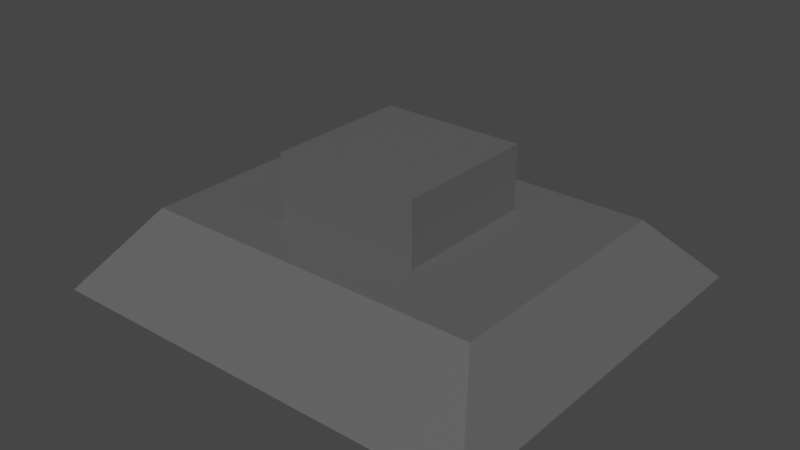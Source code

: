 # Source: Plinth.blend  (saved by Blender 2.92.15; exported with 4.5.12 LTS)
import bpy
from mathutils import Matrix  # noqa: F401  (used for matrix-valued properties, if any)

bpy.ops.wm.read_factory_settings(use_empty=True)
scene = bpy.context.scene
scene.name = 'Scene'

# ---- collections
col_collection = bpy.data.collections.new('Collection'); scene.collection.children.link(col_collection)

# ---- materials (node trees are filled in below, after node groups)
mat_material = bpy.data.materials.new('Material')
mat_material.alpha_threshold = 0.0
mat_material.use_transparent_shadow = False
mat_material.line_color = (0.0, 0.0, 0.0, 1.0)

# ---- material node trees
mat_material.use_nodes = True; mat_material.node_tree.nodes.clear()
_N = mat_material.node_tree.nodes; _L = mat_material.node_tree.links
n0 = _N.new('ShaderNodeOutputMaterial'); n0.name = 'Material Output'; n0.location = (300, 300)
n1 = _N.new('ShaderNodeBsdfPrincipled'); n1.name = 'Principled BSDF'; n1.location = (10, 300)
n1.distribution = 'GGX'
n1.subsurface_method = 'BURLEY'
n1.inputs[0].default_value = (0.1107, 0.1107, 0.1107, 1.0)
n1.inputs[2].default_value = 0.4
n1.inputs[3].default_value = 1.45
n1.inputs[27].default_value = (0.0, 0.0, 0.0, 1.0)
n1.inputs[28].default_value = 1.0
_L.new(n1.outputs[0], n0.inputs[0])
n0.is_active_output = True

# ---- world
world_world = bpy.data.worlds.new('World'); scene.world = world_world
world_world.use_nodes = True; world_world.node_tree.nodes.clear()
_N = world_world.node_tree.nodes; _L = world_world.node_tree.links
n0 = _N.new('ShaderNodeOutputWorld'); n0.name = 'World Output'; n0.location = (300, 300)
n1 = _N.new('ShaderNodeBackground'); n1.name = 'Background'; n1.location = (10, 300)
n1.inputs[0].default_value = (0.05088, 0.05088, 0.05088, 1.0)
_L.new(n1.outputs[0], n0.inputs[0])
n0.is_active_output = True
world_world.color = (0.05088, 0.05088, 0.05088)
world_world.use_sun_shadow = False
world_world.sun_shadow_jitter_overblur = 0.0

# ---- meshes
me_cube = bpy.data.meshes.new('Cube')
me_cube.from_pydata([(1.0, 1.0, 1.0), (1.0, 1.0, -0.1769), (1.0, -1.0, 1.0), (1.0, -1.0, -0.1769), (0.0, 1.0, -0.1769), (0.0, -1.0, 1.0), (0.0, -1.0, -0.1769), (0.0, 1.0, 1.0), (1.0, 1.0, 1.874), (1.0, -1.0, 1.874), (0.0, 1.0, 1.874), (0.0, -1.0, 1.874), (2.368, 1.753, 1.0), (3.029, 2.732, 0.02267), (2.368, -1.753, 1.0), (3.029, -2.732, 0.02267), (0.0, -2.732, 0.02267), (0.0, 1.753, 1.0), (0.0, 2.732, 0.02267), (0.0, -1.753, 1.0)], [], [(4, 1, 3, 6), (0, 2, 14, 12), (7, 0, 12, 17), (1, 4, 18, 13), (0, 7, 10, 8), (8, 10, 11, 9), (2, 0, 8, 9), (5, 2, 9, 11), (13, 12, 14, 15), (18, 17, 12, 13), (15, 14, 19, 16), (2, 5, 19, 14), (3, 1, 13, 15), (6, 3, 15, 16)])
_uv = me_cube.uv_layers.new(name='UVMap')
_uv.uv.foreach_set('vector', [0.25, 0.5, 0.375, 0.5, 0.375, 0.75, 0.25, 0.75, 0.625, 0.5, 0.625, 0.75, 0.625, 0.75, 0.625, 0.5, 0.625, 0.375, 0.625, 0.5, 0.625, 0.5, 0.625, 0.375, 0.375, 0.5, 0.25, 0.5, 0.25, 0.5, 0.375, 0.5, 0.625, 0.5, 0.625, 0.375, 0.625, 0.375, 0.625, 0.5, 0.625, 0.5, 0.75, 0.5, 0.75, 0.75, 0.625, 0.75, 0.625, 0.75, 0.625, 0.5, 0.625, 0.5, 0.625, 0.75, 0.625, 0.875, 0.625, 0.75, 0.625, 0.75, 0.625, 0.875, 0.375, 0.5, 0.625, 0.5, 0.625, 0.75, 0.375, 0.75, 0.375, 0.375, 0.625, 0.375, 0.625, 0.5, 0.375, 0.5, 0.375, 0.75, 0.625, 0.75, 0.625, 0.875, 0.375, 0.875, 0.625, 0.75, 0.625, 0.875, 0.625, 0.875, 0.625, 0.75, 0.375, 0.75, 0.375, 0.5, 0.375, 0.5, 0.375, 0.75, 0.25, 0.75, 0.375, 0.75, 0.375, 0.75, 0.25, 0.75])
me_cube.materials.append(mat_material)
me_cube.use_remesh_preserve_volume = False
me_cube.use_remesh_preserve_attributes = False
me_cube.use_mirror_vertex_groups = False
me_cube.update()

# ---- objects
ob_cube = bpy.data.objects.new('Cube', me_cube)

# ---- transforms, parenting, visibility, modifiers, constraints
ob_cube.location = (0.0, 0.0, 0.0)
ob_cube.lock_rotations_4d = False
ob_cube.empty_display_type = 'ARROWS'
ob_cube.lineart.crease_threshold = 0.0
_m = ob_cube.modifiers.new('Mirror', 'MIRROR')
_m.use_clip = True

# ---- collection membership
col_collection.objects.link(ob_cube)

# ---- scene / render settings (as saved in the file)
scene.frame_start = 1; scene.frame_end = 250; scene.frame_set(1)
scene.render.engine = 'BLENDER_EEVEE_NEXT'
scene.cycles.use_denoising = False
scene.cycles.samples = 128
scene.cycles.sampling_pattern = 'TABULATED_SOBOL'
scene.cycles.use_adaptive_sampling = False
scene.cycles.use_light_tree = False
scene.view_settings.view_transform = 'Filmic'
bpy.context.view_layer.update()

# ---- added for rendering (the .blend has no active camera and no usable light): camera, sun
cam_auto = bpy.data.cameras.new('AutoCamera')
cam_auto.lens = 50.0
cam_auto.sensor_width = 36.0
cam_auto.clip_end = 1000.0
ob_auto_camera = bpy.data.objects.new('AutoCamera', cam_auto)
scene.collection.objects.link(ob_auto_camera)
ob_auto_camera.location = (7.78335, -9.34002, 7.07508)
ob_auto_camera.rotation_euler = (1.09748, -7.21219e-08, 0.694738)
scene.camera = ob_auto_camera
light_auto_sun = bpy.data.lights.new('AutoSun', 'SUN')
light_auto_sun.energy = 3.0
light_auto_sun.angle = 0.0523599
ob_auto_sun = bpy.data.objects.new('AutoSun', light_auto_sun)
scene.collection.objects.link(ob_auto_sun)
ob_auto_sun.rotation_euler = (0.872665, 0.174533, 0.523599)
bpy.context.view_layer.update()

